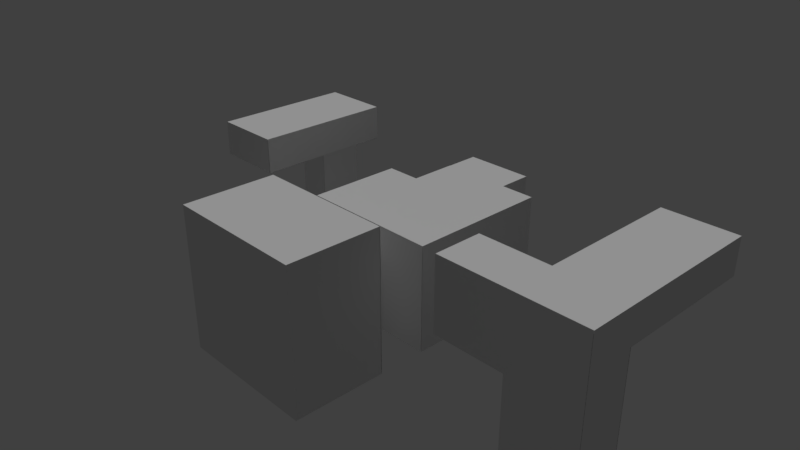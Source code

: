 # Source: b2.blend  (saved by Blender 2.78.0; exported with 4.5.12 LTS)
import bpy
from mathutils import Matrix  # noqa: F401  (used for matrix-valued properties, if any)

bpy.ops.wm.read_factory_settings(use_empty=True)
scene = bpy.context.scene
scene.name = 'Scene'

# ---- collections
col_collection_1 = bpy.data.collections.new('Collection 1'); scene.collection.children.link(col_collection_1)

# ---- materials (node trees are filled in below, after node groups)
mat_gray = bpy.data.materials.new('gray')
mat_gray.alpha_threshold = 0.0
mat_gray.use_transparent_shadow = False
mat_gray.roughness = 0.5
mat_gray.line_color = (0.0, 0.0, 0.0, 1.0)
mat_black = bpy.data.materials.new('black')
mat_black.alpha_threshold = 0.0
mat_black.use_transparent_shadow = False
mat_black.roughness = 0.5
mat_black.line_color = (0.0, 0.0, 0.0, 1.0)
mat_purple = bpy.data.materials.new('purple')
mat_purple.alpha_threshold = 0.0
mat_purple.use_transparent_shadow = False
mat_purple.roughness = 0.5
mat_purple.line_color = (0.0, 0.0, 0.0, 1.0)

# ---- material node trees

# ---- world
world_world = bpy.data.worlds.new('World'); scene.world = world_world
world_world.color = (0.05088, 0.05088, 0.05088)
world_world.use_sun_shadow = False
world_world.sun_shadow_jitter_overblur = 0.0
world_world.cycles.sampling_method = 'MANUAL'

# ---- cameras
cam_camera = bpy.data.cameras.new('Camera')
cam_camera.clip_end = 100.0
cam_camera.lens = 35.0
cam_camera.sensor_width = 32.0
cam_camera.sensor_height = 18.0
cam_camera.ortho_scale = 7.314
cam_camera.dof.focus_distance = 0.0
cam_camera.dof.aperture_fstop = 128.0

# ---- lights
light_lamp = bpy.data.lights.new('Lamp', 'SUN')
light_lamp.transmission_factor = 0.0
light_lamp.cutoff_distance = 30.0
light_lamp.angle = 0.1993
light_lamp.energy = 1.0
light_lamp.shadow_buffer_clip_start = 1.001
light_lamp.shadow_soft_size = 0.1
light_lamp.shadow_cascade_max_distance = 1000.0

# ---- meshes
me_cube_006 = bpy.data.meshes.new('Cube.006')
me_cube_006.from_pydata([(-0.5, 1.249, -0.5), (-0.5, 0.9994, -0.5), (0.5, 0.9994, -0.5), (0.5, 1.249, -0.5), (-0.5, 1.249, 0.5), (0.5, 0.9994, 0.5), (0.5, 1.249, 0.5), (-0.5, 1.0, 0.5)], [], [(1, 7, 4, 0), (4, 6, 3, 0), (3, 6, 5, 2), (0, 3, 2, 1), (6, 4, 7, 5)])
me_cube_006.materials.append(mat_gray)
me_cube_006.use_remesh_preserve_volume = False
me_cube_006.use_remesh_preserve_attributes = False
me_cube_006.use_mirror_vertex_groups = False
me_cube_006.update()
me_cube_024 = bpy.data.meshes.new('Cube.024')
me_cube_024.from_pydata([(-1.971, 1.0, 0.493), (-2.971, -0.01604, 0.493), (-2.971, 0.6613, 0.493), (-1.971, -0.01604, 0.493), (-2.471, 1.0, 0.493), (-2.471, 0.6613, 0.493)], [], [(1, 2, 5, 4, 0, 3)])
me_cube_024.materials.append(mat_black)
me_cube_024.use_remesh_preserve_volume = False
me_cube_024.use_remesh_preserve_attributes = False
me_cube_024.use_mirror_vertex_groups = False
me_cube_024.update()
me_cube_023 = bpy.data.meshes.new('Cube.023')
me_cube_023.from_pydata([(-0.5, 0.9994, 0.5039), (2.235e-07, 1.0, 0.5039), (-1.0, -0.01604, 0.5039), (-1.0, 0.6613, 0.5039), (-5.96e-08, -0.01604, 0.5039), (-0.5, 0.6613, 0.5039)], [], [(2, 4, 1, 0, 5, 3)])
me_cube_023.materials.append(mat_black)
me_cube_023.use_remesh_preserve_volume = False
me_cube_023.use_remesh_preserve_attributes = False
me_cube_023.use_mirror_vertex_groups = False
me_cube_023.update()
me_cube_022 = bpy.data.meshes.new('Cube.022')
me_cube_022.from_pydata([(-2.971, 0.6418, -1.0), (-2.971, 0.6418, 0.5), (-2.471, 0.6418, -1.0), (-2.471, 0.6418, 0.5)], [], [(0, 2, 3, 1)])
me_cube_022.materials.append(mat_black)
me_cube_022.use_remesh_preserve_volume = False
me_cube_022.use_remesh_preserve_attributes = False
me_cube_022.use_mirror_vertex_groups = False
me_cube_022.update()
me_cube_021 = bpy.data.meshes.new('Cube.021')
me_cube_021.from_pydata([(-1.0, 0.6951, -1.0), (-1.0, 0.6951, 0.5), (-0.5, 0.6951, -1.0), (-0.5, 0.6951, 0.5)], [], [(3, 2, 0, 1)])
me_cube_021.materials.append(mat_black)
me_cube_021.use_remesh_preserve_volume = False
me_cube_021.use_remesh_preserve_attributes = False
me_cube_021.use_mirror_vertex_groups = False
me_cube_021.update()
me_cube_020 = bpy.data.meshes.new('Cube.020')
me_cube_020.from_pydata([(-2.47, 1.0, 0.5), (-2.47, 1.0, -1.0), (-2.47, 0.6613, -1.0), (-2.47, 0.6613, 0.5)], [], [(2, 1, 0, 3)])
me_cube_020.materials.append(mat_black)
me_cube_020.use_remesh_preserve_volume = False
me_cube_020.use_remesh_preserve_attributes = False
me_cube_020.use_mirror_vertex_groups = False
me_cube_020.update()
me_cube_019 = bpy.data.meshes.new('Cube.019')
me_cube_019.from_pydata([(-0.5115, 1.0, 0.5), (-0.5115, 1.0, -1.0), (-0.5115, 0.6613, -1.0), (-0.5115, 0.6613, 0.5)], [], [(2, 3, 0, 1)])
me_cube_019.materials.append(mat_black)
me_cube_019.use_remesh_preserve_volume = False
me_cube_019.use_remesh_preserve_attributes = False
me_cube_019.use_mirror_vertex_groups = False
me_cube_019.update()
me_cube_017 = bpy.data.meshes.new('Cube.017')
me_cube_017.from_pydata([(-2.971, -0.01816, 1.0), (-1.971, -0.01816, 1.0), (-2.971, -0.01816, 0.5), (-1.971, -0.01816, 0.5)], [], [(0, 2, 3, 1)])
me_cube_017.materials.append(mat_black)
me_cube_017.use_remesh_preserve_volume = False
me_cube_017.use_remesh_preserve_attributes = False
me_cube_017.use_mirror_vertex_groups = False
me_cube_017.update()
me_cube_016 = bpy.data.meshes.new('Cube.016')
me_cube_016.from_pydata([(2.103, 0.04769, 1.0), (3.103, 0.04769, 1.0), (2.103, 0.04769, 0.5), (3.103, 0.04769, 0.5)], [], [(0, 1, 3, 2)])
me_cube_016.materials.append(mat_black)
me_cube_016.use_remesh_preserve_volume = False
me_cube_016.use_remesh_preserve_attributes = False
me_cube_016.use_mirror_vertex_groups = False
me_cube_016.update()
me_cube_015 = bpy.data.meshes.new('Cube.015')
me_cube_015.from_pydata([(-1.943, 1.0, 1.0), (-1.943, 1.0, 0.5), (-1.943, -0.01604, 1.0), (-1.943, -0.01604, 0.5)], [], [(1, 0, 2, 3)])
me_cube_015.materials.append(mat_black)
me_cube_015.use_remesh_preserve_volume = False
me_cube_015.use_remesh_preserve_attributes = False
me_cube_015.use_mirror_vertex_groups = False
me_cube_015.update()
me_cube_014 = bpy.data.meshes.new('Cube.014')
me_cube_014.from_pydata([(3.063, 1.0, 1.0), (3.063, 1.0, 0.5), (3.063, -0.01604, 1.0), (3.063, -0.01604, 0.5)], [], [(1, 3, 2, 0)])
me_cube_014.materials.append(mat_black)
me_cube_014.use_remesh_preserve_volume = False
me_cube_014.use_remesh_preserve_attributes = False
me_cube_014.use_mirror_vertex_groups = False
me_cube_014.update()
me_cube_013 = bpy.data.meshes.new('Cube.013')
me_cube_013.from_pydata([(4.103, 1.0, 0.4985), (3.103, 1.0, 0.4985), (4.103, -0.01604, 0.4985), (3.103, -0.01604, 0.4985)], [], [(1, 0, 2, 3)])
me_cube_013.materials.append(mat_black)
me_cube_013.use_remesh_preserve_volume = False
me_cube_013.use_remesh_preserve_attributes = False
me_cube_013.use_mirror_vertex_groups = False
me_cube_013.update()
me_cube_012 = bpy.data.meshes.new('Cube.012')
me_cube_012.from_pydata([(1.0, 1.0, 0.504), (2.235e-07, 1.0, 0.504), (1.0, -0.01604, 0.504), (-5.96e-08, -0.01604, 0.504)], [], [(1, 3, 2, 0)])
me_cube_012.materials.append(mat_black)
me_cube_012.use_remesh_preserve_volume = False
me_cube_012.use_remesh_preserve_attributes = False
me_cube_012.use_mirror_vertex_groups = False
me_cube_012.update()
me_cube_011 = bpy.data.meshes.new('Cube.011')
me_cube_011.from_pydata([(3.103, -0.01198, 0.0), (2.103, -0.01198, 0.5), (4.103, -0.01198, 0.5), (2.103, -0.01198, 0.0), (4.103, -0.01198, -1.0), (3.103, -0.01198, -1.0)], [], [(3, 1, 2, 4, 5, 0)])
me_cube_011.materials.append(mat_black)
me_cube_011.use_remesh_preserve_volume = False
me_cube_011.use_remesh_preserve_attributes = False
me_cube_011.use_mirror_vertex_groups = False
me_cube_011.update()
me_cube_010 = bpy.data.meshes.new('Cube.010')
me_cube_010.from_pydata([(8.797e-08, -0.1061, -1.0), (1.0, -0.1061, -1.0), (-1.0, -0.1061, 0.0), (1.0, -0.1061, 0.5), (-1.0, -0.1061, 0.5), (-5.96e-08, -0.1061, 0.0)], [], [(4, 2, 5, 0, 1, 3)])
me_cube_010.materials.append(mat_black)
me_cube_010.use_remesh_preserve_volume = False
me_cube_010.use_remesh_preserve_attributes = False
me_cube_010.use_mirror_vertex_groups = False
me_cube_010.update()
me_cube_009 = bpy.data.meshes.new('Cube.009')
me_cube_009.from_pydata([(2.103, -0.3547, -0.008844), (2.103, -0.01604, -0.008844), (3.103, -0.3547, -0.008844), (3.103, -0.01604, -0.008844)], [], [(1, 3, 2, 0)])
me_cube_009.materials.append(mat_black)
me_cube_009.use_remesh_preserve_volume = False
me_cube_009.use_remesh_preserve_attributes = False
me_cube_009.use_mirror_vertex_groups = False
me_cube_009.update()
me_cube_008 = bpy.data.meshes.new('Cube.008')
me_cube_008.from_pydata([(-1.0, -0.3547, 0.1362), (-1.0, -0.01604, 0.1362), (-1.192e-07, -0.3547, 0.1362), (-5.96e-08, -0.01604, 0.1362)], [], [(1, 0, 2, 3)])
me_cube_008.materials.append(mat_black)
me_cube_008.use_remesh_preserve_volume = False
me_cube_008.use_remesh_preserve_attributes = False
me_cube_008.use_mirror_vertex_groups = False
me_cube_008.update()
me_cube_005 = bpy.data.meshes.new('Cube.005')
me_cube_005.from_pydata([(4.103, -0.5059, -1.0), (4.103, -0.5059, 1.0), (2.103, -0.5059, 1.0), (3.103, -0.5059, -1.0), (2.103, -0.5059, 0.0), (3.103, -0.5059, 0.0)], [], [(3, 0, 1, 2, 4, 5)])
me_cube_005.materials.append(mat_black)
me_cube_005.use_remesh_preserve_volume = False
me_cube_005.use_remesh_preserve_attributes = False
me_cube_005.use_mirror_vertex_groups = False
me_cube_005.update()
me_cube_004 = bpy.data.meshes.new('Cube.004')
me_cube_004.from_pydata([(1.0, -0.3507, -1.0), (1.0, -0.3507, 1.0), (-1.0, -0.3507, 1.0), (5.769e-08, -0.3507, -1.0), (-1.0, -0.3507, 0.0), (-1.192e-07, -0.3507, 0.0)], [], [(1, 0, 3, 5, 4, 2)])
me_cube_004.materials.append(mat_black)
me_cube_004.use_remesh_preserve_volume = False
me_cube_004.use_remesh_preserve_attributes = False
me_cube_004.use_mirror_vertex_groups = False
me_cube_004.update()
me_cube_003 = bpy.data.meshes.new('Cube.003')
me_cube_003.from_pydata([(-2.971, 1.0, -1.0), (-2.971, 1.0, 1.0), (-1.971, 1.0, 1.0), (-2.971, 1.0, 0.0), (-2.971, 1.0, 0.5), (-1.971, 1.0, 0.5), (-2.971, 1.0, -0.5), (-2.971, 0.6613, -1.0), (-2.971, -0.01604, 1.0), (-2.971, 0.3226, 1.0), (-2.971, 0.6613, 1.0), (-1.971, 0.6613, 1.0), (-1.971, 0.3226, 1.0), (-1.971, -0.01604, 1.0), (-2.971, 0.6613, 0.0), (-2.971, -0.01604, 0.5), (-2.971, 0.3226, 0.5), (-2.971, 0.6613, 0.5), (-2.971, 0.6613, -0.5), (-1.971, -0.01604, 0.5), (-1.971, 0.6613, 0.5), (-1.971, 0.3226, 0.5), (-2.471, 1.0, 0.0), (-2.471, 1.0, 0.5), (-2.471, 1.0, -0.5), (-2.471, 1.0, -1.0), (-2.471, 0.6613, -1.0), (-2.471, 0.6613, 0.5), (-2.471, 0.6613, 0.0), (-2.471, 0.6613, -0.5)], [(5, 20), (19, 21), (20, 21), (28, 29), (27, 28), (26, 29), (20, 19)], [(17, 10, 1, 4), (5, 2, 13, 19), (23, 22, 3, 4), (18, 14, 3, 6), (2, 5, 23, 4, 1), (14, 17, 4, 3), (7, 18, 6, 0), (22, 24, 6, 3), (8, 15, 19, 13), (0, 25, 26, 7), (2, 1, 10, 11), (11, 10, 9, 12), (12, 9, 8, 13), (15, 8, 9, 16), (16, 9, 10, 17), (0, 6, 24, 25), (7, 26, 27, 17), (15, 17, 27, 23, 5, 19), (26, 25, 23, 27)])
me_cube_003.materials.append(mat_purple)
me_cube_003.use_remesh_preserve_volume = False
me_cube_003.use_remesh_preserve_attributes = False
me_cube_003.use_mirror_vertex_groups = False
me_cube_003.update()
me_cube_002 = bpy.data.meshes.new('Cube.002')
me_cube_002.from_pydata([(4.103, 1.0, 1.0), (3.103, 1.0, 1.0), (3.103, 0.9994, 0.5), (4.103, -0.3547, -1.0), (4.103, -0.3547, 1.0), (2.103, -0.3547, 1.0), (3.103, -0.3547, 1.0), (3.103, -0.3547, -1.0), (2.103, -0.3547, 0.0), (4.103, -0.3547, 0.0), (4.103, 1.0, 0.5), (3.103, 1.0, 0.5), (2.103, -0.3547, 0.5), (4.103, -0.3547, 0.5), (4.103, -0.3547, -0.5), (2.103, -0.01604, 1.0), (3.103, -0.01604, -1.0), (4.103, -0.01604, -1.0), (4.103, 0.6613, 1.0), (4.103, 0.3226, 1.0), (4.103, -0.01604, 1.0), (3.103, 0.6613, 1.0), (3.103, 0.3226, 1.0), (3.103, -0.01604, 1.0), (4.103, -0.01604, 0.0), (2.103, -0.01604, 0.0), (4.103, 0.6613, 0.5), (4.103, 0.3226, 0.5), (4.103, -0.01604, 0.5), (2.103, -0.01604, 0.5), (4.103, -0.01604, -0.5), (3.103, -0.01604, -0.5), (3.103, -0.3547, -0.5), (3.103, -0.3547, 0.0), (3.103, -0.3547, 0.5), (3.103, -0.01604, 0.5), (3.103, -0.01604, 0.0), (3.103, 0.6613, 0.5), (3.103, 0.3226, 0.5)], [(34, 35), (35, 38), (37, 38), (2, 37), (11, 37)], [(17, 3, 7, 16), (20, 23, 6, 4), (28, 20, 4, 13), (23, 15, 5, 6), (30, 24, 9, 14), (0, 10, 11, 1), (24, 28, 13, 9), (17, 30, 14, 3), (8, 12, 29, 25), (10, 0, 18, 26), (26, 18, 19, 27), (27, 19, 20, 28), (0, 1, 21, 18), (18, 21, 22, 19), (19, 22, 23, 20), (12, 5, 15, 29), (25, 29, 35, 36), (15, 23, 35, 29), (7, 32, 31, 16), (30, 17, 16, 31), (11, 35, 23, 1), (11, 10, 28, 35), (24, 30, 31, 36), (24, 36, 35, 28), (25, 36, 33, 8), (33, 36, 31, 32), (12, 8, 33, 34), (6, 5, 12, 34), (4, 6, 34, 13), (13, 34, 33, 9), (9, 33, 32, 14), (3, 14, 32, 7)])
me_cube_002.materials.append(mat_purple)
me_cube_002.use_remesh_preserve_volume = False
me_cube_002.use_remesh_preserve_attributes = False
me_cube_002.use_mirror_vertex_groups = False
me_cube_002.update()
me_cube = bpy.data.meshes.new('Cube')
me_cube.from_pydata([(-0.5, 0.9994, -0.5), (0.5, 0.9994, -0.5), (-0.5, 1.249, 0.5), (-0.5, 0.9994, 0.5), (0.5, 0.9994, 0.5), (1.0, 1.0, -1.0), (1.0, -1.0, -1.0), (-1.0, -1.0, -1.0), (1.0, -1.0, 1.0), (-1.0, -1.0, 1.0), (1.788e-07, 1.0, -1.0), (0.0, -1.0, -1.0), (-5.364e-07, -1.0, 1.0), (2.682e-07, 0.9994, 0.5), (1.0, -0.3547, -1.0), (-1.0, -0.3547, -1.0), (1.0, -0.3547, 1.0), (-1.0, -0.3547, 1.0), (5.769e-08, -0.3547, -1.0), (1.0, -1.0, 0.0), (-1.0, -1.0, 0.0), (1.0, 1.0, 0.0), (-1.0, -0.3547, 0.0), (1.0, 1.0, 0.5), (2.235e-07, 1.0, 0.5), (-1.0, -0.3547, -0.5), (1.0, 1.0, -0.5), (-1.0, -0.01604, -1.0), (-1.0, 0.3226, -1.0), (-1.0, 0.6613, -1.0), (8.797e-08, -0.01604, -1.0), (1.183e-07, 0.3226, -1.0), (1.485e-07, 0.6613, -1.0), (1.0, 0.6613, -1.0), (1.0, 0.3226, -1.0), (1.0, -0.01604, -1.0), (1.0, 0.6613, 0.0), (1.0, 0.3226, 0.0), (1.0, -0.01604, 0.0), (-1.0, -0.01604, 0.0), (-1.0, 0.3226, 0.0), (-1.0, 0.6613, 0.0), (1.0, 0.6613, 0.5), (1.0, 0.3226, 0.5), (1.0, -0.01604, 0.5), (-1.0, -0.01604, 0.5), (-1.0, 0.3226, 0.5), (-1.0, 0.6613, 0.5), (-1.0, -0.01604, -0.5), (-1.0, 0.3226, -0.5), (-1.0, 0.6613, -0.5), (1.0, 0.6613, -0.5), (1.0, 0.3226, -0.5), (1.0, -0.01604, -0.5), (5.96e-08, -0.01604, -0.5), (0.0, -0.3547, -0.5), (-1.192e-07, -0.3547, 0.0), (-2.384e-07, -0.3547, 0.5), (-5.96e-08, -0.01604, 0.5), (-5.96e-08, -0.01604, 0.0), (5.96e-08, 0.3226, -0.5), (0.0, 0.3226, 0.0), (1.192e-07, 0.6613, 0.5), (1.192e-07, 0.3226, 0.5), (1.192e-07, 0.6613, 0.0), (1.788e-07, 0.6613, -0.5), (-0.5, 1.0, 0.5), (-0.5, 1.0, -1.0), (-0.5, 0.6613, -1.0), (-0.5, 0.6613, 0.5), (-0.5, 0.6613, 0.0), (-0.5, 0.6613, -0.5)], [(2, 3), (13, 4), (3, 13), (19, 20), (24, 62), (60, 52), (61, 40), (58, 62), (65, 51), (48, 54), (25, 55), (49, 60), (37, 61), (36, 64), (71, 65), (57, 58), (58, 63), (62, 63), (13, 62), (61, 64), (59, 61), (54, 60), (60, 65), (60, 61), (31, 60), (61, 63), (64, 65), (32, 65), (62, 64), (64, 70), (70, 71), (69, 70), (68, 71), (2, 69)], [(18, 11, 7, 15), (16, 17, 9, 8), (69, 68, 29, 47), (11, 12, 9, 20, 7), (32, 68, 67, 10), (6, 19, 8, 12, 11), (18, 56, 22, 17, 16, 14), (14, 6, 11, 18), (15, 7, 9, 17, 22), (30, 18, 15, 27), (35, 34, 52, 53), (24, 58, 44, 23), (5, 26, 51, 33), (33, 51, 52, 34), (53, 52, 37, 38), (15, 25, 48, 27), (27, 48, 49, 28), (28, 49, 50, 29), (39, 45, 46, 40), (40, 46, 47, 41), (21, 23, 42, 36), (36, 42, 43, 37), (38, 37, 43, 44), (25, 22, 39, 48), (48, 39, 40, 49), (49, 40, 41, 50), (26, 21, 36, 51), (51, 36, 37, 52), (6, 14, 16, 8), (32, 31, 28, 29, 68), (31, 30, 27, 28), (5, 33, 32, 10), (33, 34, 31, 32), (34, 35, 30, 31), (39, 22, 56, 59), (45, 58, 24, 3, 69, 47), (38, 44, 58, 59), (38, 59, 54, 53), (53, 54, 30, 35), (39, 59, 58, 45), (56, 55, 54, 59), (18, 30, 54, 55), (1, 4, 23, 26), (68, 69, 66, 67), (5, 67, 0, 26)])
me_cube.materials.append(mat_purple)
me_cube.use_remesh_preserve_volume = False
me_cube.use_remesh_preserve_attributes = False
me_cube.use_mirror_vertex_groups = False
me_cube.update()

# ---- objects
ob_bb2_gray = bpy.data.objects.new('bb2_gray', me_cube_006)
ob_b2p2_bb2_a3 = bpy.data.objects.new('b2p2_bb2_a3', me_cube_024)
ob_bb2_b2p2_a3 = bpy.data.objects.new('bb2_b2p2_a3', me_cube_023)
ob_b2p2_bb2_a2 = bpy.data.objects.new('b2p2_bb2_a2', me_cube_022)
ob_bb2_b2p2_a2 = bpy.data.objects.new('bb2_b2p2_a2', me_cube_021)
ob_b2p2_bb2_a1 = bpy.data.objects.new('b2p2_bb2_a1', me_cube_020)
ob_bb2_b2p2_a1 = bpy.data.objects.new('bb2_b2p2_a1', me_cube_019)
ob_b2p2_b2p1_a2 = bpy.data.objects.new('b2p2_b2p1_a2', me_cube_017)
ob_b2p1_b2p2_a2 = bpy.data.objects.new('b2p1_b2p2_a2', me_cube_016)
ob_b2p2_b2p1_a1 = bpy.data.objects.new('b2p2_b2p1_a1', me_cube_015)
ob_b2p1_b2p2_a1 = bpy.data.objects.new('b2p1_b2p2_a1', me_cube_014)
ob_b2p1_bb2_a4 = bpy.data.objects.new('b2p1_bb2_a4', me_cube_013)
ob_bb2_b2p1_a4 = bpy.data.objects.new('bb2_b2p1_a4', me_cube_012)
ob_b2p1_bb2_a2 = bpy.data.objects.new('b2p1_bb2_a2', me_cube_011)
ob_bb2_b2p1_a2 = bpy.data.objects.new('bb2_b2p1_a2', me_cube_010)
ob_b2p1_bb2_a3 = bpy.data.objects.new('b2p1_bb2_a3', me_cube_009)
ob_bb2_b2p1_a3 = bpy.data.objects.new('bb2_b2p1_a3', me_cube_008)
ob_b2p1_bb2_a1 = bpy.data.objects.new('b2p1_bb2_a1', me_cube_005)
ob_bb2_b2p1_a1 = bpy.data.objects.new('bb2_b2p1_a1', me_cube_004)
ob_b2p2 = bpy.data.objects.new('b2p2', me_cube_003)
ob_b2p1 = bpy.data.objects.new('b2p1', me_cube_002)
ob_bb2 = bpy.data.objects.new('bb2', me_cube)
ob_lamp = bpy.data.objects.new('Lamp', light_lamp)
ob_camera = bpy.data.objects.new('Camera', cam_camera)

# ---- transforms, parenting, visibility, modifiers, constraints
ob_bb2_gray.location = (0.0, 0.0, 0.0)
ob_bb2_gray.scale = (1.0, 2.0, 1.0)
ob_bb2_gray.lock_rotations_4d = False
ob_bb2_gray.empty_display_type = 'ARROWS'
ob_bb2_gray.lineart.crease_threshold = 0.0
ob_b2p2_bb2_a3.location = (-0.09101, 0.0, 0.003357)
ob_b2p2_bb2_a3.scale = (1.0, 2.0, 1.0)
ob_b2p2_bb2_a3.lock_rotations_4d = False
ob_b2p2_bb2_a3.empty_display_type = 'ARROWS'
ob_b2p2_bb2_a3.lineart.crease_threshold = 0.0
ob_bb2_b2p2_a3.location = (0.0, 0.0, -0.000261)
ob_bb2_b2p2_a3.scale = (1.0, 2.0, 1.0)
ob_bb2_b2p2_a3.lock_rotations_4d = False
ob_bb2_b2p2_a3.empty_display_type = 'ARROWS'
ob_bb2_b2p2_a3.lineart.crease_threshold = 0.0
ob_b2p2_bb2_a2.location = (-0.09101, 0.03469, 0.0)
ob_b2p2_bb2_a2.scale = (1.0, 2.0, 1.0)
ob_b2p2_bb2_a2.lock_rotations_4d = False
ob_b2p2_bb2_a2.empty_display_type = 'ARROWS'
ob_b2p2_bb2_a2.lineart.crease_threshold = 0.0
ob_bb2_b2p2_a2.location = (0.0, -0.06694, 0.0)
ob_bb2_b2p2_a2.scale = (1.0, 2.0, 1.0)
ob_bb2_b2p2_a2.lock_rotations_4d = False
ob_bb2_b2p2_a2.empty_display_type = 'ARROWS'
ob_bb2_b2p2_a2.lineart.crease_threshold = 0.0
ob_b2p2_bb2_a1.location = (-0.09101, 0.0, 0.0)
ob_b2p2_bb2_a1.scale = (1.0, 2.0, 1.0)
ob_b2p2_bb2_a1.lock_rotations_4d = False
ob_b2p2_bb2_a1.empty_display_type = 'ARROWS'
ob_b2p2_bb2_a1.lineart.crease_threshold = 0.0
ob_bb2_b2p2_a1.location = (0.005706, 0.0, 0.0)
ob_bb2_b2p2_a1.scale = (1.0, 2.0, 1.0)
ob_bb2_b2p2_a1.lock_rotations_4d = False
ob_bb2_b2p2_a1.empty_display_type = 'ARROWS'
ob_bb2_b2p2_a1.lineart.crease_threshold = 0.0
ob_b2p2_b2p1_a2.location = (-0.09101, 0.0, 0.0)
ob_b2p2_b2p1_a2.scale = (1.0, 2.0, 1.0)
ob_b2p2_b2p1_a2.lock_rotations_4d = False
ob_b2p2_b2p1_a2.empty_display_type = 'ARROWS'
ob_b2p2_b2p1_a2.lineart.crease_threshold = 0.0
ob_b2p1_b2p2_a2.location = (-0.2316, -0.1211, 0.0)
ob_b2p1_b2p2_a2.scale = (1.0, 2.0, 1.0)
ob_b2p1_b2p2_a2.lock_rotations_4d = False
ob_b2p1_b2p2_a2.empty_display_type = 'ARROWS'
ob_b2p1_b2p2_a2.lineart.crease_threshold = 0.0
ob_b2p2_b2p1_a1.location = (-0.1142, 0.0, 0.0)
ob_b2p2_b2p1_a1.scale = (1.0, 2.0, 1.0)
ob_b2p2_b2p1_a1.lock_rotations_4d = False
ob_b2p2_b2p1_a1.empty_display_type = 'ARROWS'
ob_b2p2_b2p1_a1.lineart.crease_threshold = 0.0
ob_b2p1_b2p2_a1.location = (-0.1924, 0.0, 0.0)
ob_b2p1_b2p2_a1.scale = (1.0, 2.0, 1.0)
ob_b2p1_b2p2_a1.lock_rotations_4d = False
ob_b2p1_b2p2_a1.empty_display_type = 'ARROWS'
ob_b2p1_b2p2_a1.lineart.crease_threshold = 0.0
ob_b2p1_bb2_a4.location = (-0.2316, 0.0, 0.0)
ob_b2p1_bb2_a4.scale = (1.0, 2.0, 1.0)
ob_b2p1_bb2_a4.lock_rotations_4d = False
ob_b2p1_bb2_a4.empty_display_type = 'ARROWS'
ob_b2p1_bb2_a4.lineart.crease_threshold = 0.0
ob_bb2_b2p1_a4.location = (0.0, 0.0, 0.0)
ob_bb2_b2p1_a4.scale = (1.0, 2.0, 1.0)
ob_bb2_b2p1_a4.lock_rotations_4d = False
ob_bb2_b2p1_a4.empty_display_type = 'ARROWS'
ob_bb2_b2p1_a4.lineart.crease_threshold = 0.0
ob_b2p1_bb2_a2.location = (-0.2316, 0.0, 0.0)
ob_b2p1_bb2_a2.scale = (1.0, 2.0, 1.0)
ob_b2p1_bb2_a2.lock_rotations_4d = False
ob_b2p1_bb2_a2.empty_display_type = 'ARROWS'
ob_b2p1_bb2_a2.lineart.crease_threshold = 0.0
ob_bb2_b2p1_a2.location = (0.0, 0.1745, 0.0)
ob_bb2_b2p1_a2.scale = (1.0, 2.0, 1.0)
ob_bb2_b2p1_a2.lock_rotations_4d = False
ob_bb2_b2p1_a2.empty_display_type = 'ARROWS'
ob_bb2_b2p1_a2.lineart.crease_threshold = 0.0
ob_b2p1_bb2_a3.location = (-0.2316, 0.0, 0.004785)
ob_b2p1_bb2_a3.scale = (1.0, 2.0, 1.0)
ob_b2p1_bb2_a3.lock_rotations_4d = False
ob_b2p1_bb2_a3.empty_display_type = 'ARROWS'
ob_b2p1_bb2_a3.lineart.crease_threshold = 0.0
ob_bb2_b2p1_a3.location = (0.0, 0.0, -0.1343)
ob_bb2_b2p1_a3.scale = (1.0, 2.0, 1.0)
ob_bb2_b2p1_a3.lock_rotations_4d = False
ob_bb2_b2p1_a3.empty_display_type = 'ARROWS'
ob_bb2_b2p1_a3.lineart.crease_threshold = 0.0
ob_b2p1_bb2_a1.location = (-0.2316, 0.295, 0.0)
ob_b2p1_bb2_a1.scale = (1.0, 2.0, 1.0)
ob_b2p1_bb2_a1.lock_rotations_4d = False
ob_b2p1_bb2_a1.empty_display_type = 'ARROWS'
ob_b2p1_bb2_a1.lineart.crease_threshold = 0.0
ob_bb2_b2p1_a1.location = (0.0, 0.0, 0.0)
ob_bb2_b2p1_a1.scale = (1.0, 2.0, 1.0)
ob_bb2_b2p1_a1.lock_rotations_4d = False
ob_bb2_b2p1_a1.empty_display_type = 'ARROWS'
ob_bb2_b2p1_a1.lineart.crease_threshold = 0.0
ob_b2p2.location = (-0.09101, 0.0, 0.0)
ob_b2p2.scale = (1.0, 2.0, 1.0)
ob_b2p2.lock_rotations_4d = False
ob_b2p2.empty_display_type = 'ARROWS'
ob_b2p2.lineart.crease_threshold = 0.0
ob_b2p1.location = (-0.2316, 0.0, 0.0)
ob_b2p1.scale = (1.0, 2.0, 1.0)
ob_b2p1.lock_rotations_4d = False
ob_b2p1.empty_display_type = 'ARROWS'
ob_b2p1.lineart.crease_threshold = 0.0
ob_bb2.location = (0.0, 0.0, 0.0)
ob_bb2.scale = (1.0, 2.0, 1.0)
ob_bb2.lock_rotations_4d = False
ob_bb2.empty_display_type = 'ARROWS'
ob_bb2.lineart.crease_threshold = 0.0
ob_lamp.location = (2.806, 1.005, 5.904)
ob_lamp.rotation_euler = (-0.2454, 0.2662, 1.712)
ob_lamp.lock_rotations_4d = False
ob_lamp.empty_display_type = 'ARROWS'
ob_lamp.color = (0.0, 0.0, 0.0, 0.0)
ob_lamp.lineart.crease_threshold = 0.0
ob_camera.location = (7.481, -6.508, 5.344)
ob_camera.rotation_euler = (1.109, 0.0, 0.8149)
ob_camera.lock_rotations_4d = False
ob_camera.empty_display_type = 'ARROWS'
ob_camera.color = (0.0, 0.0, 0.0, 0.0)
ob_camera.display_type = 'WIRE'
ob_camera.lineart.crease_threshold = 0.0

# ---- collection membership
col_collection_1.objects.link(ob_bb2_gray)
col_collection_1.objects.link(ob_b2p2_bb2_a3)
col_collection_1.objects.link(ob_bb2_b2p2_a3)
col_collection_1.objects.link(ob_b2p2_bb2_a2)
col_collection_1.objects.link(ob_bb2_b2p2_a2)
col_collection_1.objects.link(ob_b2p2_bb2_a1)
col_collection_1.objects.link(ob_bb2_b2p2_a1)
col_collection_1.objects.link(ob_b2p2_b2p1_a2)
col_collection_1.objects.link(ob_b2p1_b2p2_a2)
col_collection_1.objects.link(ob_b2p2_b2p1_a1)
col_collection_1.objects.link(ob_b2p1_b2p2_a1)
col_collection_1.objects.link(ob_b2p1_bb2_a4)
col_collection_1.objects.link(ob_bb2_b2p1_a4)
col_collection_1.objects.link(ob_b2p1_bb2_a2)
col_collection_1.objects.link(ob_bb2_b2p1_a2)
col_collection_1.objects.link(ob_b2p1_bb2_a3)
col_collection_1.objects.link(ob_bb2_b2p1_a3)
col_collection_1.objects.link(ob_b2p1_bb2_a1)
col_collection_1.objects.link(ob_bb2_b2p1_a1)
col_collection_1.objects.link(ob_b2p2)
col_collection_1.objects.link(ob_b2p1)
col_collection_1.objects.link(ob_bb2)
col_collection_1.objects.link(ob_lamp)
col_collection_1.objects.link(ob_camera)

# ---- scene / render settings (as saved in the file)
scene.camera = ob_camera
scene.frame_start = 1; scene.frame_end = 250; scene.frame_set(1)
scene.render.engine = 'BLENDER_EEVEE_NEXT'
scene.render.resolution_percentage = 50
scene.render.dither_intensity = 0.0
scene.cycles.use_denoising = False
scene.cycles.samples = 128
scene.cycles.sampling_pattern = 'TABULATED_SOBOL'
scene.cycles.light_sampling_threshold = 0.0
scene.cycles.use_adaptive_sampling = False
scene.cycles.use_light_tree = False
scene.cycles.blur_glossy = 0.0
scene.cycles.sample_clamp_indirect = 0.0
scene.view_settings.view_transform = 'Standard'
bpy.context.view_layer.update()
